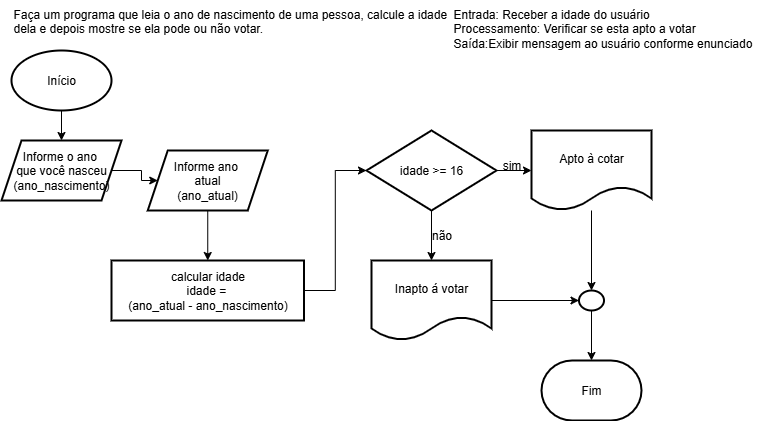

The diagram above was exported from draw.io. Its source (the exported page's mxGraphModel, read from the mxfile embedded in the PNG):
<mxGraphModel dx="1025" dy="452" grid="1" gridSize="10" guides="1" tooltips="1" connect="1" arrows="1" fold="1" page="1" pageScale="1" pageWidth="827" pageHeight="1169" math="0" shadow="0">
  <root>
    <mxCell id="0" />
    <mxCell id="1" parent="0" />
    <mxCell id="_B3-2DzSDXJgo78Otyxh-23" value="Faça um programa que leia o ano de nascimento de uma pessoa, calcule a idade &#10;dela e depois mostre se ela pode ou não votar." style="text;whiteSpace=wrap;html=1;" vertex="1" parent="1">
      <mxGeometry x="20" width="470" height="50" as="geometry" />
    </mxCell>
    <mxCell id="_B3-2DzSDXJgo78Otyxh-24" value="Entrada: Receber a idade do usuário &#10;Processamento: Verificar se esta apto a votar  &#10;Saída:Exibir mensagem ao usuário conforme enunciado" style="text;whiteSpace=wrap;html=1;" vertex="1" parent="1">
      <mxGeometry x="460" width="330" height="70" as="geometry" />
    </mxCell>
    <mxCell id="_B3-2DzSDXJgo78Otyxh-27" value="" style="edgeStyle=orthogonalEdgeStyle;rounded=0;orthogonalLoop=1;jettySize=auto;html=1;" edge="1" parent="1" source="_B3-2DzSDXJgo78Otyxh-25" target="_B3-2DzSDXJgo78Otyxh-26">
      <mxGeometry relative="1" as="geometry" />
    </mxCell>
    <mxCell id="_B3-2DzSDXJgo78Otyxh-25" value="Início" style="strokeWidth=2;html=1;shape=mxgraph.flowchart.start_1;whiteSpace=wrap;" vertex="1" parent="1">
      <mxGeometry x="20" y="50" width="100" height="60" as="geometry" />
    </mxCell>
    <mxCell id="_B3-2DzSDXJgo78Otyxh-43" value="" style="edgeStyle=orthogonalEdgeStyle;rounded=0;orthogonalLoop=1;jettySize=auto;html=1;" edge="1" parent="1" source="_B3-2DzSDXJgo78Otyxh-26" target="_B3-2DzSDXJgo78Otyxh-42">
      <mxGeometry relative="1" as="geometry" />
    </mxCell>
    <mxCell id="_B3-2DzSDXJgo78Otyxh-26" value="Informe o ano&amp;nbsp;&lt;div&gt;que você nasceu&lt;/div&gt;&lt;div&gt;(ano_nascimento)&lt;/div&gt;" style="shape=parallelogram;perimeter=parallelogramPerimeter;whiteSpace=wrap;html=1;fixedSize=1;strokeWidth=2;" vertex="1" parent="1">
      <mxGeometry x="10" y="140" width="120" height="60" as="geometry" />
    </mxCell>
    <mxCell id="_B3-2DzSDXJgo78Otyxh-31" value="" style="edgeStyle=orthogonalEdgeStyle;rounded=0;orthogonalLoop=1;jettySize=auto;html=1;" edge="1" parent="1" source="_B3-2DzSDXJgo78Otyxh-28" target="_B3-2DzSDXJgo78Otyxh-30">
      <mxGeometry relative="1" as="geometry" />
    </mxCell>
    <mxCell id="_B3-2DzSDXJgo78Otyxh-33" value="" style="edgeStyle=orthogonalEdgeStyle;rounded=0;orthogonalLoop=1;jettySize=auto;html=1;" edge="1" parent="1" source="_B3-2DzSDXJgo78Otyxh-28" target="_B3-2DzSDXJgo78Otyxh-32">
      <mxGeometry relative="1" as="geometry" />
    </mxCell>
    <mxCell id="_B3-2DzSDXJgo78Otyxh-28" value="idade &amp;gt;= 16" style="rhombus;whiteSpace=wrap;html=1;strokeWidth=2;" vertex="1" parent="1">
      <mxGeometry x="375" y="130" width="130" height="80" as="geometry" />
    </mxCell>
    <mxCell id="_B3-2DzSDXJgo78Otyxh-36" style="edgeStyle=orthogonalEdgeStyle;rounded=0;orthogonalLoop=1;jettySize=auto;html=1;" edge="1" parent="1" source="_B3-2DzSDXJgo78Otyxh-30" target="_B3-2DzSDXJgo78Otyxh-34">
      <mxGeometry relative="1" as="geometry" />
    </mxCell>
    <mxCell id="_B3-2DzSDXJgo78Otyxh-30" value="Apto à cotar" style="shape=document;whiteSpace=wrap;html=1;boundedLbl=1;strokeWidth=2;" vertex="1" parent="1">
      <mxGeometry x="540" y="130" width="120" height="80" as="geometry" />
    </mxCell>
    <mxCell id="_B3-2DzSDXJgo78Otyxh-35" value="" style="edgeStyle=orthogonalEdgeStyle;rounded=0;orthogonalLoop=1;jettySize=auto;html=1;" edge="1" parent="1" source="_B3-2DzSDXJgo78Otyxh-32" target="_B3-2DzSDXJgo78Otyxh-34">
      <mxGeometry relative="1" as="geometry" />
    </mxCell>
    <mxCell id="_B3-2DzSDXJgo78Otyxh-32" value="Inapto á votar" style="shape=document;whiteSpace=wrap;html=1;boundedLbl=1;strokeWidth=2;" vertex="1" parent="1">
      <mxGeometry x="380" y="260" width="120" height="80" as="geometry" />
    </mxCell>
    <mxCell id="_B3-2DzSDXJgo78Otyxh-34" value="" style="ellipse;whiteSpace=wrap;html=1;strokeWidth=2;" vertex="1" parent="1">
      <mxGeometry x="587.5" y="290" width="25" height="20" as="geometry" />
    </mxCell>
    <mxCell id="_B3-2DzSDXJgo78Otyxh-37" value="sim" style="text;html=1;align=center;verticalAlign=middle;resizable=0;points=[];autosize=1;strokeColor=none;fillColor=none;" vertex="1" parent="1">
      <mxGeometry x="500" y="150" width="40" height="30" as="geometry" />
    </mxCell>
    <mxCell id="_B3-2DzSDXJgo78Otyxh-38" value="não" style="text;html=1;align=center;verticalAlign=middle;resizable=0;points=[];autosize=1;strokeColor=none;fillColor=none;" vertex="1" parent="1">
      <mxGeometry x="430" y="220" width="40" height="30" as="geometry" />
    </mxCell>
    <mxCell id="_B3-2DzSDXJgo78Otyxh-41" style="edgeStyle=orthogonalEdgeStyle;rounded=0;orthogonalLoop=1;jettySize=auto;html=1;entryX=0;entryY=0.5;entryDx=0;entryDy=0;" edge="1" parent="1" source="_B3-2DzSDXJgo78Otyxh-39" target="_B3-2DzSDXJgo78Otyxh-28">
      <mxGeometry relative="1" as="geometry" />
    </mxCell>
    <mxCell id="_B3-2DzSDXJgo78Otyxh-39" value="calcular idade&lt;div&gt;idade =&amp;nbsp;&lt;/div&gt;&lt;div&gt;(ano_atual&amp;nbsp;&lt;span style=&quot;background-color: transparent; color: light-dark(rgb(0, 0, 0), rgb(255, 255, 255));&quot;&gt;- ano_&lt;/span&gt;&lt;span style=&quot;background-color: transparent; color: light-dark(rgb(0, 0, 0), rgb(255, 255, 255));&quot;&gt;nascimento)&lt;/span&gt;&lt;/div&gt;" style="whiteSpace=wrap;html=1;strokeWidth=2;" vertex="1" parent="1">
      <mxGeometry x="120" y="260" width="192.5" height="60" as="geometry" />
    </mxCell>
    <mxCell id="_B3-2DzSDXJgo78Otyxh-45" style="edgeStyle=orthogonalEdgeStyle;rounded=0;orthogonalLoop=1;jettySize=auto;html=1;entryX=0.5;entryY=0;entryDx=0;entryDy=0;" edge="1" parent="1" source="_B3-2DzSDXJgo78Otyxh-42" target="_B3-2DzSDXJgo78Otyxh-39">
      <mxGeometry relative="1" as="geometry" />
    </mxCell>
    <mxCell id="_B3-2DzSDXJgo78Otyxh-42" value="Informe ano&amp;nbsp;&lt;div&gt;atual&lt;/div&gt;&lt;div&gt;(ano_atual)&lt;/div&gt;" style="shape=parallelogram;perimeter=parallelogramPerimeter;whiteSpace=wrap;html=1;fixedSize=1;strokeWidth=2;" vertex="1" parent="1">
      <mxGeometry x="156.25" y="150" width="120" height="60" as="geometry" />
    </mxCell>
    <mxCell id="_B3-2DzSDXJgo78Otyxh-46" value="Fim" style="strokeWidth=2;html=1;shape=mxgraph.flowchart.terminator;whiteSpace=wrap;" vertex="1" parent="1">
      <mxGeometry x="550" y="360" width="100" height="60" as="geometry" />
    </mxCell>
    <mxCell id="_B3-2DzSDXJgo78Otyxh-47" style="edgeStyle=orthogonalEdgeStyle;rounded=0;orthogonalLoop=1;jettySize=auto;html=1;entryX=0.5;entryY=0;entryDx=0;entryDy=0;entryPerimeter=0;" edge="1" parent="1" source="_B3-2DzSDXJgo78Otyxh-34" target="_B3-2DzSDXJgo78Otyxh-46">
      <mxGeometry relative="1" as="geometry" />
    </mxCell>
  </root>
</mxGraphModel>